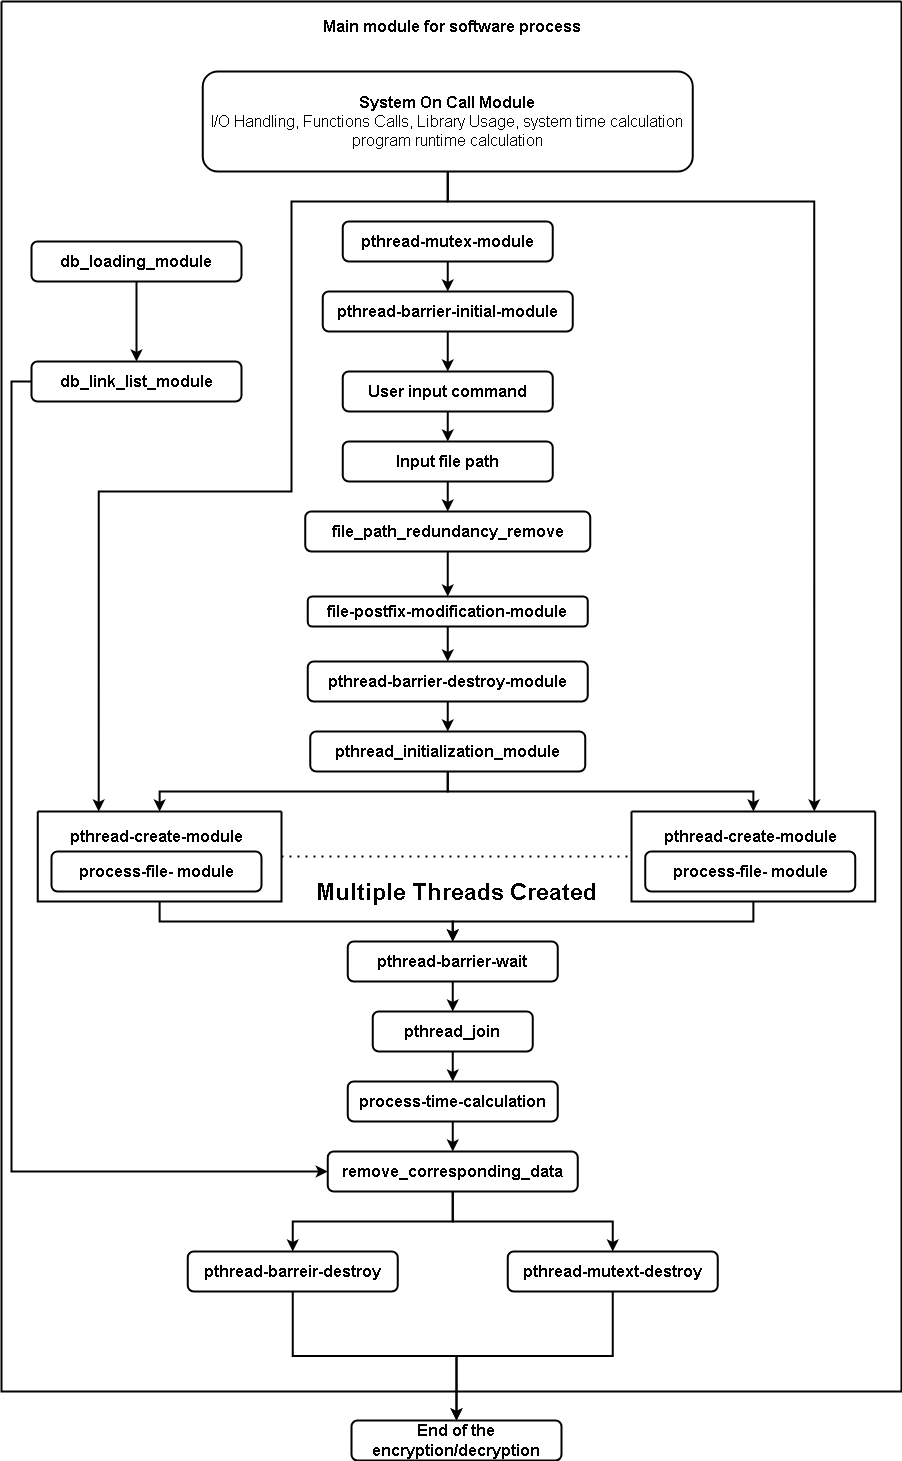

The diagram above was exported from draw.io. Its source (the exported page's mxGraphModel, read from the mxfile embedded in the PNG):
<mxGraphModel dx="2886" dy="2229" grid="1" gridSize="10" guides="1" tooltips="1" connect="1" arrows="1" fold="1" page="1" pageScale="1" pageWidth="827" pageHeight="1169" math="0" shadow="0">
  <root>
    <mxCell id="0" />
    <mxCell id="1" parent="0" />
    <mxCell id="IY0NlIKO4DgVQJvJD2Wd-11" value="" style="swimlane;startSize=0;strokeWidth=2;" parent="1" vertex="1">
      <mxGeometry x="-140" y="-170" width="900" height="1390" as="geometry" />
    </mxCell>
    <mxCell id="xuhbopW10TyVml0hYMAE-22" style="edgeStyle=orthogonalEdgeStyle;rounded=0;orthogonalLoop=1;jettySize=auto;html=1;exitX=0.5;exitY=1;exitDx=0;exitDy=0;entryX=0.5;entryY=0;entryDx=0;entryDy=0;strokeWidth=2;" parent="IY0NlIKO4DgVQJvJD2Wd-11" source="IY0NlIKO4DgVQJvJD2Wd-4" target="IY0NlIKO4DgVQJvJD2Wd-1" edge="1">
      <mxGeometry relative="1" as="geometry" />
    </mxCell>
    <mxCell id="IY0NlIKO4DgVQJvJD2Wd-4" value="pthread-barrier-initial-module" style="rounded=1;whiteSpace=wrap;html=1;fontSize=16;fontStyle=1;strokeWidth=2;" parent="IY0NlIKO4DgVQJvJD2Wd-11" vertex="1">
      <mxGeometry x="321.25" y="290" width="250" height="40" as="geometry" />
    </mxCell>
    <mxCell id="xuhbopW10TyVml0hYMAE-7" value="" style="edgeStyle=orthogonalEdgeStyle;rounded=0;orthogonalLoop=1;jettySize=auto;html=1;strokeWidth=2;" parent="IY0NlIKO4DgVQJvJD2Wd-11" source="IY0NlIKO4DgVQJvJD2Wd-1" target="IY0NlIKO4DgVQJvJD2Wd-7" edge="1">
      <mxGeometry relative="1" as="geometry" />
    </mxCell>
    <mxCell id="IY0NlIKO4DgVQJvJD2Wd-1" value="User input command" style="rounded=1;whiteSpace=wrap;html=1;fontSize=16;fontStyle=1;strokeWidth=2;" parent="IY0NlIKO4DgVQJvJD2Wd-11" vertex="1">
      <mxGeometry x="341.25" y="370" width="210" height="40" as="geometry" />
    </mxCell>
    <mxCell id="IY0NlIKO4DgVQJvJD2Wd-16" value="" style="edgeStyle=orthogonalEdgeStyle;rounded=0;orthogonalLoop=1;jettySize=auto;html=1;strokeWidth=2;" parent="IY0NlIKO4DgVQJvJD2Wd-11" source="IY0NlIKO4DgVQJvJD2Wd-6" target="IY0NlIKO4DgVQJvJD2Wd-14" edge="1">
      <mxGeometry relative="1" as="geometry" />
    </mxCell>
    <mxCell id="IY0NlIKO4DgVQJvJD2Wd-6" value="file-postfix-modification-module" style="rounded=1;whiteSpace=wrap;html=1;fontSize=16;fontStyle=1;strokeWidth=2;" parent="IY0NlIKO4DgVQJvJD2Wd-11" vertex="1">
      <mxGeometry x="306.25" y="595" width="280" height="30" as="geometry" />
    </mxCell>
    <mxCell id="xuhbopW10TyVml0hYMAE-9" value="" style="edgeStyle=orthogonalEdgeStyle;rounded=0;orthogonalLoop=1;jettySize=auto;html=1;strokeWidth=2;" parent="IY0NlIKO4DgVQJvJD2Wd-11" source="IY0NlIKO4DgVQJvJD2Wd-7" target="xuhbopW10TyVml0hYMAE-8" edge="1">
      <mxGeometry relative="1" as="geometry" />
    </mxCell>
    <mxCell id="IY0NlIKO4DgVQJvJD2Wd-7" value="Input file path" style="rounded=1;whiteSpace=wrap;html=1;fontSize=16;fontStyle=1;strokeWidth=2;" parent="IY0NlIKO4DgVQJvJD2Wd-11" vertex="1">
      <mxGeometry x="341.25" y="440" width="210" height="40" as="geometry" />
    </mxCell>
    <mxCell id="IY0NlIKO4DgVQJvJD2Wd-13" value="&lt;b&gt;&lt;font style=&quot;font-size: 16px;&quot;&gt;Main module for software process&lt;/font&gt;&lt;/b&gt;" style="text;html=1;align=center;verticalAlign=middle;resizable=0;points=[];autosize=1;strokeColor=none;fillColor=none;strokeWidth=2;" parent="IY0NlIKO4DgVQJvJD2Wd-11" vertex="1">
      <mxGeometry x="305" y="10" width="290" height="30" as="geometry" />
    </mxCell>
    <mxCell id="xuhbopW10TyVml0hYMAE-21" style="edgeStyle=orthogonalEdgeStyle;rounded=0;orthogonalLoop=1;jettySize=auto;html=1;exitX=0.5;exitY=1;exitDx=0;exitDy=0;entryX=0.5;entryY=0;entryDx=0;entryDy=0;strokeWidth=2;" parent="IY0NlIKO4DgVQJvJD2Wd-11" source="IY0NlIKO4DgVQJvJD2Wd-2" target="IY0NlIKO4DgVQJvJD2Wd-4" edge="1">
      <mxGeometry relative="1" as="geometry" />
    </mxCell>
    <mxCell id="IY0NlIKO4DgVQJvJD2Wd-2" value="pthread-mutex-module" style="rounded=1;whiteSpace=wrap;html=1;fontSize=16;fontStyle=1;strokeWidth=2;" parent="IY0NlIKO4DgVQJvJD2Wd-11" vertex="1">
      <mxGeometry x="341.25" y="220" width="210" height="40" as="geometry" />
    </mxCell>
    <mxCell id="IY0NlIKO4DgVQJvJD2Wd-17" value="" style="edgeStyle=orthogonalEdgeStyle;rounded=0;orthogonalLoop=1;jettySize=auto;html=1;strokeWidth=2;" parent="IY0NlIKO4DgVQJvJD2Wd-11" source="IY0NlIKO4DgVQJvJD2Wd-14" target="IY0NlIKO4DgVQJvJD2Wd-15" edge="1">
      <mxGeometry relative="1" as="geometry" />
    </mxCell>
    <mxCell id="IY0NlIKO4DgVQJvJD2Wd-14" value="pthread-barrier-destroy-module" style="rounded=1;whiteSpace=wrap;html=1;fontSize=16;fontStyle=1;strokeWidth=2;" parent="IY0NlIKO4DgVQJvJD2Wd-11" vertex="1">
      <mxGeometry x="306.25" y="660" width="280" height="40" as="geometry" />
    </mxCell>
    <mxCell id="WXw5R-1hBwhKUSwsiGa0-3" style="edgeStyle=orthogonalEdgeStyle;rounded=0;orthogonalLoop=1;jettySize=auto;html=1;exitX=0.5;exitY=1;exitDx=0;exitDy=0;entryX=0.5;entryY=0;entryDx=0;entryDy=0;strokeWidth=2;" edge="1" parent="IY0NlIKO4DgVQJvJD2Wd-11" source="IY0NlIKO4DgVQJvJD2Wd-15" target="IY0NlIKO4DgVQJvJD2Wd-22">
      <mxGeometry relative="1" as="geometry" />
    </mxCell>
    <mxCell id="WXw5R-1hBwhKUSwsiGa0-4" style="edgeStyle=orthogonalEdgeStyle;rounded=0;orthogonalLoop=1;jettySize=auto;html=1;exitX=0.5;exitY=1;exitDx=0;exitDy=0;entryX=0.5;entryY=0;entryDx=0;entryDy=0;strokeWidth=2;" edge="1" parent="IY0NlIKO4DgVQJvJD2Wd-11" source="IY0NlIKO4DgVQJvJD2Wd-15" target="xuhbopW10TyVml0hYMAE-27">
      <mxGeometry relative="1" as="geometry" />
    </mxCell>
    <mxCell id="IY0NlIKO4DgVQJvJD2Wd-15" value="pthread_initialization_module" style="rounded=1;whiteSpace=wrap;html=1;fontSize=16;fontStyle=1;strokeWidth=2;" parent="IY0NlIKO4DgVQJvJD2Wd-11" vertex="1">
      <mxGeometry x="308.75" y="730" width="275" height="40" as="geometry" />
    </mxCell>
    <mxCell id="WXw5R-1hBwhKUSwsiGa0-1" style="edgeStyle=orthogonalEdgeStyle;rounded=0;orthogonalLoop=1;jettySize=auto;html=1;exitX=0;exitY=0.5;exitDx=0;exitDy=0;entryX=0;entryY=0.5;entryDx=0;entryDy=0;strokeWidth=2;" edge="1" parent="IY0NlIKO4DgVQJvJD2Wd-11" source="xuhbopW10TyVml0hYMAE-1" target="xuhbopW10TyVml0hYMAE-15">
      <mxGeometry relative="1" as="geometry" />
    </mxCell>
    <mxCell id="xuhbopW10TyVml0hYMAE-1" value="db_link_list_module" style="rounded=1;whiteSpace=wrap;html=1;fontSize=16;fontStyle=1;strokeWidth=2;" parent="IY0NlIKO4DgVQJvJD2Wd-11" vertex="1">
      <mxGeometry x="30" y="360" width="210" height="40" as="geometry" />
    </mxCell>
    <mxCell id="xuhbopW10TyVml0hYMAE-10" value="" style="edgeStyle=orthogonalEdgeStyle;rounded=0;orthogonalLoop=1;jettySize=auto;html=1;strokeWidth=2;" parent="IY0NlIKO4DgVQJvJD2Wd-11" source="xuhbopW10TyVml0hYMAE-8" target="IY0NlIKO4DgVQJvJD2Wd-6" edge="1">
      <mxGeometry relative="1" as="geometry" />
    </mxCell>
    <mxCell id="xuhbopW10TyVml0hYMAE-8" value="file_path_redundancy_remove" style="rounded=1;whiteSpace=wrap;html=1;fontSize=16;fontStyle=1;strokeWidth=2;" parent="IY0NlIKO4DgVQJvJD2Wd-11" vertex="1">
      <mxGeometry x="303.75" y="510" width="285" height="40" as="geometry" />
    </mxCell>
    <mxCell id="xuhbopW10TyVml0hYMAE-56" style="edgeStyle=orthogonalEdgeStyle;rounded=0;orthogonalLoop=1;jettySize=auto;html=1;exitX=0.5;exitY=1;exitDx=0;exitDy=0;strokeWidth=2;" parent="IY0NlIKO4DgVQJvJD2Wd-11" source="xuhbopW10TyVml0hYMAE-15" target="IY0NlIKO4DgVQJvJD2Wd-32" edge="1">
      <mxGeometry relative="1" as="geometry" />
    </mxCell>
    <mxCell id="xuhbopW10TyVml0hYMAE-57" style="edgeStyle=orthogonalEdgeStyle;rounded=0;orthogonalLoop=1;jettySize=auto;html=1;exitX=0.5;exitY=1;exitDx=0;exitDy=0;strokeWidth=2;" parent="IY0NlIKO4DgVQJvJD2Wd-11" source="xuhbopW10TyVml0hYMAE-15" target="IY0NlIKO4DgVQJvJD2Wd-33" edge="1">
      <mxGeometry relative="1" as="geometry" />
    </mxCell>
    <mxCell id="xuhbopW10TyVml0hYMAE-15" value="remove_corresponding_data" style="rounded=1;whiteSpace=wrap;html=1;fontSize=16;fontStyle=1;strokeWidth=2;" parent="IY0NlIKO4DgVQJvJD2Wd-11" vertex="1">
      <mxGeometry x="326.25" y="1150" width="250" height="40" as="geometry" />
    </mxCell>
    <mxCell id="xuhbopW10TyVml0hYMAE-19" value="" style="edgeStyle=orthogonalEdgeStyle;rounded=0;orthogonalLoop=1;jettySize=auto;html=1;strokeWidth=2;" parent="IY0NlIKO4DgVQJvJD2Wd-11" source="xuhbopW10TyVml0hYMAE-18" target="xuhbopW10TyVml0hYMAE-1" edge="1">
      <mxGeometry relative="1" as="geometry" />
    </mxCell>
    <mxCell id="xuhbopW10TyVml0hYMAE-18" value="db_loading_module" style="rounded=1;whiteSpace=wrap;html=1;fontSize=16;fontStyle=1;strokeWidth=2;" parent="IY0NlIKO4DgVQJvJD2Wd-11" vertex="1">
      <mxGeometry x="30" y="240" width="210" height="40" as="geometry" />
    </mxCell>
    <mxCell id="xuhbopW10TyVml0hYMAE-46" style="edgeStyle=orthogonalEdgeStyle;rounded=0;orthogonalLoop=1;jettySize=auto;html=1;exitX=0.5;exitY=1;exitDx=0;exitDy=0;entryX=0.5;entryY=0;entryDx=0;entryDy=0;strokeWidth=2;" parent="IY0NlIKO4DgVQJvJD2Wd-11" source="IY0NlIKO4DgVQJvJD2Wd-22" target="IY0NlIKO4DgVQJvJD2Wd-28" edge="1">
      <mxGeometry relative="1" as="geometry" />
    </mxCell>
    <mxCell id="IY0NlIKO4DgVQJvJD2Wd-22" value="" style="swimlane;startSize=0;strokeWidth=2;" parent="IY0NlIKO4DgVQJvJD2Wd-11" vertex="1">
      <mxGeometry x="36.25" y="810" width="243.75" height="90" as="geometry" />
    </mxCell>
    <mxCell id="IY0NlIKO4DgVQJvJD2Wd-24" value="&lt;b&gt;&lt;font style=&quot;font-size: 16px;&quot;&gt;pthread-create-module&lt;/font&gt;&lt;/b&gt;" style="text;html=1;align=center;verticalAlign=middle;resizable=0;points=[];autosize=1;strokeColor=none;fillColor=none;strokeWidth=2;" parent="IY0NlIKO4DgVQJvJD2Wd-22" vertex="1">
      <mxGeometry x="13.75" y="10" width="210" height="30" as="geometry" />
    </mxCell>
    <mxCell id="IY0NlIKO4DgVQJvJD2Wd-25" value="process-file- module" style="rounded=1;whiteSpace=wrap;html=1;fontSize=16;fontStyle=1;strokeWidth=2;" parent="IY0NlIKO4DgVQJvJD2Wd-22" vertex="1">
      <mxGeometry x="13.75" y="40" width="210" height="40" as="geometry" />
    </mxCell>
    <mxCell id="xuhbopW10TyVml0hYMAE-47" style="edgeStyle=orthogonalEdgeStyle;rounded=0;orthogonalLoop=1;jettySize=auto;html=1;exitX=0.5;exitY=1;exitDx=0;exitDy=0;entryX=0.5;entryY=0;entryDx=0;entryDy=0;strokeWidth=2;" parent="IY0NlIKO4DgVQJvJD2Wd-11" source="xuhbopW10TyVml0hYMAE-27" target="IY0NlIKO4DgVQJvJD2Wd-28" edge="1">
      <mxGeometry relative="1" as="geometry" />
    </mxCell>
    <mxCell id="xuhbopW10TyVml0hYMAE-27" value="" style="swimlane;startSize=0;strokeWidth=2;" parent="IY0NlIKO4DgVQJvJD2Wd-11" vertex="1">
      <mxGeometry x="630" y="810" width="243.75" height="90" as="geometry" />
    </mxCell>
    <mxCell id="xuhbopW10TyVml0hYMAE-28" value="&lt;b&gt;&lt;font style=&quot;font-size: 16px;&quot;&gt;pthread-create-module&lt;/font&gt;&lt;/b&gt;" style="text;html=1;align=center;verticalAlign=middle;resizable=0;points=[];autosize=1;strokeColor=none;fillColor=none;strokeWidth=2;" parent="xuhbopW10TyVml0hYMAE-27" vertex="1">
      <mxGeometry x="13.75" y="10" width="210" height="30" as="geometry" />
    </mxCell>
    <mxCell id="xuhbopW10TyVml0hYMAE-29" value="process-file- module" style="rounded=1;whiteSpace=wrap;html=1;fontSize=16;fontStyle=1;strokeWidth=2;" parent="xuhbopW10TyVml0hYMAE-27" vertex="1">
      <mxGeometry x="13.75" y="40" width="210" height="40" as="geometry" />
    </mxCell>
    <mxCell id="xuhbopW10TyVml0hYMAE-40" value="" style="endArrow=none;dashed=1;html=1;dashPattern=1 3;strokeWidth=2;rounded=0;exitX=1;exitY=0.5;exitDx=0;exitDy=0;entryX=0;entryY=0.5;entryDx=0;entryDy=0;" parent="IY0NlIKO4DgVQJvJD2Wd-11" source="IY0NlIKO4DgVQJvJD2Wd-22" target="xuhbopW10TyVml0hYMAE-27" edge="1">
      <mxGeometry width="50" height="50" relative="1" as="geometry">
        <mxPoint x="390" y="900" as="sourcePoint" />
        <mxPoint x="440" y="850" as="targetPoint" />
      </mxGeometry>
    </mxCell>
    <mxCell id="xuhbopW10TyVml0hYMAE-41" value="&lt;b&gt;&lt;font style=&quot;font-size: 23px;&quot;&gt;Multiple Threads Created&lt;/font&gt;&lt;/b&gt;" style="text;html=1;align=center;verticalAlign=middle;resizable=0;points=[];autosize=1;strokeColor=none;fillColor=none;strokeWidth=2;" parent="IY0NlIKO4DgVQJvJD2Wd-11" vertex="1">
      <mxGeometry x="305" y="870" width="300" height="40" as="geometry" />
    </mxCell>
    <mxCell id="xuhbopW10TyVml0hYMAE-51" value="" style="edgeStyle=orthogonalEdgeStyle;rounded=0;orthogonalLoop=1;jettySize=auto;html=1;strokeWidth=2;" parent="IY0NlIKO4DgVQJvJD2Wd-11" source="IY0NlIKO4DgVQJvJD2Wd-28" target="xuhbopW10TyVml0hYMAE-44" edge="1">
      <mxGeometry relative="1" as="geometry" />
    </mxCell>
    <mxCell id="IY0NlIKO4DgVQJvJD2Wd-28" value="pthread-barrier-wait" style="rounded=1;whiteSpace=wrap;html=1;fontSize=16;fontStyle=1;strokeWidth=2;" parent="IY0NlIKO4DgVQJvJD2Wd-11" vertex="1">
      <mxGeometry x="346.25" y="940" width="210" height="40" as="geometry" />
    </mxCell>
    <mxCell id="xuhbopW10TyVml0hYMAE-55" value="" style="edgeStyle=orthogonalEdgeStyle;rounded=0;orthogonalLoop=1;jettySize=auto;html=1;strokeWidth=2;" parent="IY0NlIKO4DgVQJvJD2Wd-11" source="IY0NlIKO4DgVQJvJD2Wd-30" target="xuhbopW10TyVml0hYMAE-15" edge="1">
      <mxGeometry relative="1" as="geometry" />
    </mxCell>
    <mxCell id="IY0NlIKO4DgVQJvJD2Wd-30" value="process-time-calculation" style="rounded=1;whiteSpace=wrap;html=1;fontSize=16;fontStyle=1;strokeWidth=2;" parent="IY0NlIKO4DgVQJvJD2Wd-11" vertex="1">
      <mxGeometry x="346.25" y="1080" width="210" height="40" as="geometry" />
    </mxCell>
    <mxCell id="IY0NlIKO4DgVQJvJD2Wd-32" value="pthread-barreir-destroy" style="rounded=1;whiteSpace=wrap;html=1;fontSize=16;fontStyle=1;strokeWidth=2;" parent="IY0NlIKO4DgVQJvJD2Wd-11" vertex="1">
      <mxGeometry x="186.25" y="1250" width="210" height="40" as="geometry" />
    </mxCell>
    <mxCell id="IY0NlIKO4DgVQJvJD2Wd-33" value="pthread-mutext-destroy" style="rounded=1;whiteSpace=wrap;html=1;fontSize=16;fontStyle=1;strokeWidth=2;" parent="IY0NlIKO4DgVQJvJD2Wd-11" vertex="1">
      <mxGeometry x="506.25" y="1250" width="210" height="40" as="geometry" />
    </mxCell>
    <mxCell id="xuhbopW10TyVml0hYMAE-52" style="edgeStyle=orthogonalEdgeStyle;rounded=0;orthogonalLoop=1;jettySize=auto;html=1;exitX=0.5;exitY=1;exitDx=0;exitDy=0;entryX=0.5;entryY=0;entryDx=0;entryDy=0;strokeWidth=2;" parent="IY0NlIKO4DgVQJvJD2Wd-11" source="xuhbopW10TyVml0hYMAE-44" target="IY0NlIKO4DgVQJvJD2Wd-30" edge="1">
      <mxGeometry relative="1" as="geometry" />
    </mxCell>
    <mxCell id="xuhbopW10TyVml0hYMAE-44" value="pthread_join" style="rounded=1;whiteSpace=wrap;html=1;fontSize=16;fontStyle=1;strokeWidth=2;" parent="IY0NlIKO4DgVQJvJD2Wd-11" vertex="1">
      <mxGeometry x="371.25" y="1010" width="160" height="40" as="geometry" />
    </mxCell>
    <mxCell id="WXw5R-1hBwhKUSwsiGa0-5" style="edgeStyle=orthogonalEdgeStyle;rounded=0;orthogonalLoop=1;jettySize=auto;html=1;exitX=0.5;exitY=1;exitDx=0;exitDy=0;entryX=0.75;entryY=0;entryDx=0;entryDy=0;strokeWidth=2;" edge="1" parent="IY0NlIKO4DgVQJvJD2Wd-11" source="WXw5R-1hBwhKUSwsiGa0-2" target="xuhbopW10TyVml0hYMAE-27">
      <mxGeometry relative="1" as="geometry">
        <Array as="points">
          <mxPoint x="446" y="200" />
          <mxPoint x="813" y="200" />
        </Array>
      </mxGeometry>
    </mxCell>
    <mxCell id="WXw5R-1hBwhKUSwsiGa0-6" style="edgeStyle=orthogonalEdgeStyle;rounded=0;orthogonalLoop=1;jettySize=auto;html=1;exitX=0.5;exitY=1;exitDx=0;exitDy=0;entryX=0.25;entryY=0;entryDx=0;entryDy=0;strokeWidth=2;" edge="1" parent="IY0NlIKO4DgVQJvJD2Wd-11" source="WXw5R-1hBwhKUSwsiGa0-2" target="IY0NlIKO4DgVQJvJD2Wd-22">
      <mxGeometry relative="1" as="geometry">
        <Array as="points">
          <mxPoint x="446" y="200" />
          <mxPoint x="290" y="200" />
          <mxPoint x="290" y="490" />
          <mxPoint x="97" y="490" />
        </Array>
      </mxGeometry>
    </mxCell>
    <mxCell id="WXw5R-1hBwhKUSwsiGa0-2" value="System On Call Module&lt;div&gt;&lt;span style=&quot;font-weight: normal;&quot;&gt;I/O Handling,&amp;nbsp;&lt;/span&gt;&lt;span style=&quot;font-weight: normal; background-color: initial;&quot;&gt;Functions Calls,&amp;nbsp;&lt;/span&gt;&lt;span style=&quot;font-weight: normal; background-color: initial;&quot;&gt;Library Usage, system time calculation&lt;/span&gt;&lt;/div&gt;&lt;div&gt;&lt;span style=&quot;font-weight: normal; background-color: initial;&quot;&gt;program runtime calculation&lt;/span&gt;&lt;/div&gt;" style="rounded=1;whiteSpace=wrap;html=1;fontSize=16;fontStyle=1;strokeWidth=2;" vertex="1" parent="IY0NlIKO4DgVQJvJD2Wd-11">
      <mxGeometry x="201.25" y="70" width="490" height="100" as="geometry" />
    </mxCell>
    <mxCell id="IY0NlIKO4DgVQJvJD2Wd-39" value="End of the encryption/decryption" style="rounded=1;whiteSpace=wrap;html=1;fontSize=16;fontStyle=1;strokeWidth=2;" parent="1" vertex="1">
      <mxGeometry x="210" y="1249" width="210" height="40" as="geometry" />
    </mxCell>
    <mxCell id="IY0NlIKO4DgVQJvJD2Wd-36" style="edgeStyle=orthogonalEdgeStyle;rounded=0;orthogonalLoop=1;jettySize=auto;html=1;exitX=0.5;exitY=1;exitDx=0;exitDy=0;entryX=0.5;entryY=0;entryDx=0;entryDy=0;strokeWidth=2;" parent="1" source="IY0NlIKO4DgVQJvJD2Wd-32" target="IY0NlIKO4DgVQJvJD2Wd-39" edge="1">
      <mxGeometry relative="1" as="geometry">
        <mxPoint x="265" y="1230" as="targetPoint" />
      </mxGeometry>
    </mxCell>
    <mxCell id="IY0NlIKO4DgVQJvJD2Wd-38" style="edgeStyle=orthogonalEdgeStyle;rounded=0;orthogonalLoop=1;jettySize=auto;html=1;exitX=0.5;exitY=1;exitDx=0;exitDy=0;entryX=0.5;entryY=0;entryDx=0;entryDy=0;strokeWidth=2;" parent="1" source="IY0NlIKO4DgVQJvJD2Wd-33" target="IY0NlIKO4DgVQJvJD2Wd-39" edge="1">
      <mxGeometry relative="1" as="geometry">
        <mxPoint x="265" y="1230" as="targetPoint" />
      </mxGeometry>
    </mxCell>
  </root>
</mxGraphModel>